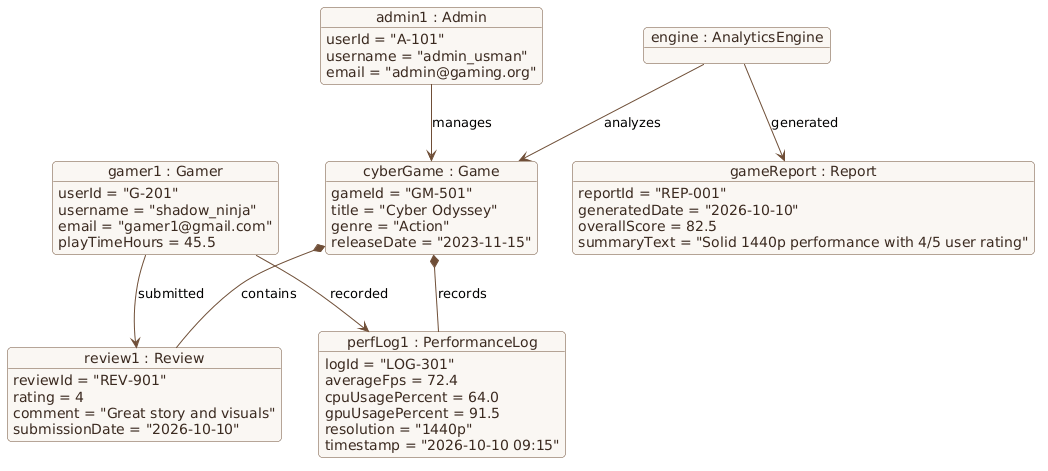

The diagram above was rendered by PlantUML. Its source (embedded in the PNG):
@startuml
skinparam backgroundColor #FFFFFF
skinparam roundCorner 8
skinparam shadowing false
skinparam defaultFontName "Segoe UI"
skinparam object {
    BackgroundColor #FAF7F3
    BorderColor #6F4E37
    HeaderBackgroundColor #EFECE6
    FontColor #3B2A20
    ArrowColor #6F4E37
}

object "admin1 : Admin" as admin1 {
    userId = "A-101"
    username = "admin_usman"
    email = "admin@gaming.org"
}

object "gamer1 : Gamer" as gamer1 {
    userId = "G-201"
    username = "shadow_ninja"
    email = "gamer1@gmail.com"
    playTimeHours = 45.5
}

object "cyberGame : Game" as cyberGame {
    gameId = "GM-501"
    title = "Cyber Odyssey"
    genre = "Action"
    releaseDate = "2023-11-15"
}

object "review1 : Review" as review1 {
    reviewId = "REV-901"
    rating = 4
    comment = "Great story and visuals"
    submissionDate = "2026-10-10"
}

object "perfLog1 : PerformanceLog" as perfLog1 {
    logId = "LOG-301"
    averageFps = 72.4
    cpuUsagePercent = 64.0
    gpuUsagePercent = 91.5
    resolution = "1440p"
    timestamp = "2026-10-10 09:15"
}

object "engine : AnalyticsEngine" as engine {
}

object "gameReport : Report" as gameReport {
    reportId = "REP-001"
    generatedDate = "2026-10-10"
    overallScore = 82.5
    summaryText = "Solid 1440p performance with 4/5 user rating"
}

admin1 --> cyberGame : manages
gamer1 --> review1 : submitted
gamer1 --> perfLog1 : recorded
cyberGame *-- review1 : contains
cyberGame *-- perfLog1 : records
engine --> cyberGame : analyzes
engine --> gameReport : generated
@enduml